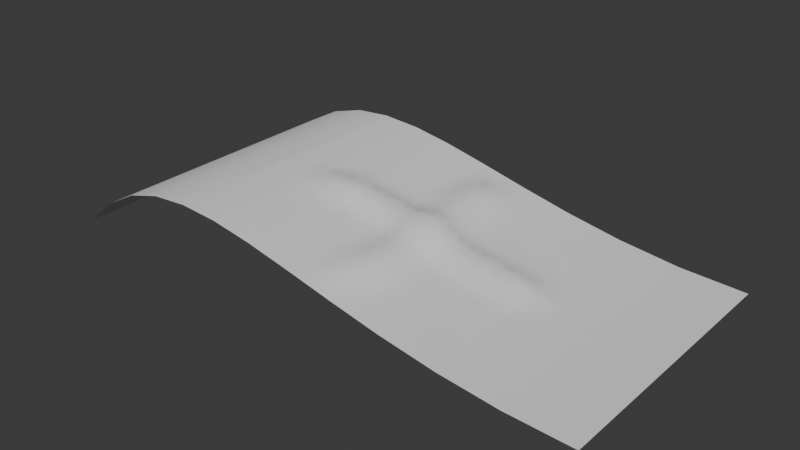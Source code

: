 # Source: healingScroll.blend  (saved by Blender 4.2.66; exported with 4.5.12 LTS)
import bpy
from mathutils import Matrix  # noqa: F401  (used for matrix-valued properties, if any)

bpy.ops.wm.read_factory_settings(use_empty=True)
scene = bpy.context.scene
scene.name = 'Scene'

# ---- collections
col_collection = bpy.data.collections.new('Collection'); scene.collection.children.link(col_collection)

# ---- node groups
ng_smooth_by_angle = bpy.data.node_groups.new('Smooth by Angle', 'GeometryNodeTree')
_s = ng_smooth_by_angle.interface.new_socket(name='Mesh', in_out='OUTPUT', socket_type='NodeSocketGeometry')
_s = ng_smooth_by_angle.interface.new_socket(name='Mesh', in_out='INPUT', socket_type='NodeSocketGeometry')
_s = ng_smooth_by_angle.interface.new_socket(name='Angle', in_out='INPUT', socket_type='NodeSocketFloat')
_s.subtype = 'ANGLE'
_s.default_value = 0.5236
_s.min_value = 0.0
_s.max_value = 3.142
_s.description = 'Maximum face angle for smooth edges'
_s = ng_smooth_by_angle.interface.new_socket(name='Ignore Sharpness', in_out='INPUT', socket_type='NodeSocketBool')
_s.force_non_field = True
ng_smooth_by_angle.description = 'Set the sharpness of mesh edges based on the angle between the neighboring faces'
ng_smooth_by_angle.is_modifier = True
_N = ng_smooth_by_angle.nodes; _L = ng_smooth_by_angle.links
n0 = _N.new('GeometryNodeSetShadeSmooth'); n0.name = 'Set Shade Smooth'; n0.location = (120, -80)
n0.domain = 'EDGE'
n1 = _N.new('GeometryNodeSetShadeSmooth'); n1.name = 'Set Shade Smooth.001'; n1.location = (300, -80)
n2 = _N.new('NodeGroupOutput'); n2.name = 'Group Output'; n2.location = (480, -80)
n3 = _N.new('GeometryNodeInputMeshEdgeAngle'); n3.name = 'Edge Angle'; n3.location = (-440, -240)
n4 = _N.new('NodeGroupInput'); n4.name = 'Group Input'; n4.location = (-80, -80)
n5 = _N.new('GeometryNodeInputEdgeSmooth'); n5.name = 'Is Edge Smooth'; n5.location = (-260, -120)
n6 = _N.new('GeometryNodeInputShadeSmooth'); n6.name = 'Is Shade Smooth'; n6.location = (-440, -397)
n7 = _N.new('FunctionNodeCompare'); n7.name = 'Compare'; n7.location = (-260, -260)
n7.operation = 'LESS_EQUAL'
n7.inputs[6].default_value = (0.0, 0.0, 0.0, 0.0)
n7.inputs[7].default_value = (0.0, 0.0, 0.0, 0.0)
n8 = _N.new('FunctionNodeBooleanMath'); n8.name = 'Boolean Math.001'; n8.location = (-80, -260)
n9 = _N.new('NodeGroupInput'); n9.name = 'Group Input.001'; n9.location = (-440, -329)
n10 = _N.new('NodeGroupInput'); n10.name = 'Group Input.002'; n10.location = (-259, -189)
n11 = _N.new('FunctionNodeBooleanMath'); n11.name = 'Boolean Math'; n11.location = (-80, -149)
n11.operation = 'OR'
n12 = _N.new('FunctionNodeBooleanMath'); n12.name = 'Boolean Math.002'; n12.location = (-260, -380)
n12.operation = 'OR'
n13 = _N.new('NodeGroupInput'); n13.name = 'Group Input.003'; n13.location = (-440, -460)
_L.new(n3.outputs[0], n7.inputs[0])
_L.new(n1.outputs[0], n2.inputs[0])
_L.new(n9.outputs[1], n7.inputs[1])
_L.new(n7.outputs[0], n8.inputs[0])
_L.new(n4.outputs[0], n0.inputs[0])
_L.new(n0.outputs[0], n1.inputs[0])
_L.new(n8.outputs[0], n0.inputs[2])
_L.new(n10.outputs[2], n11.inputs[1])
_L.new(n5.outputs[0], n11.inputs[0])
_L.new(n11.outputs[0], n0.inputs[1])
_L.new(n13.outputs[2], n12.inputs[1])
_L.new(n6.outputs[0], n12.inputs[0])
_L.new(n12.outputs[0], n8.inputs[1])
n2.is_active_output = True

# ---- world
world_world = bpy.data.worlds.new('World'); scene.world = world_world
world_world.use_nodes = True; world_world.node_tree.nodes.clear()
_N = world_world.node_tree.nodes; _L = world_world.node_tree.links
n0 = _N.new('ShaderNodeOutputWorld'); n0.name = 'World Output'; n0.location = (300, 300)
n1 = _N.new('ShaderNodeBackground'); n1.name = 'Background'; n1.location = (10, 300)
n1.inputs[0].default_value = (0.05088, 0.05088, 0.05088, 1.0)
_L.new(n1.outputs[0], n0.inputs[0])
n0.is_active_output = True
world_world.color = (0.05088, 0.05088, 0.05088)
world_world.sun_shadow_jitter_overblur = 0.0

# ---- meshes
me_mesh_005 = bpy.data.meshes.new('Mesh.005')
me_mesh_005.from_pydata([(0.1393, 0.1282, -0.845), (-0.142, 0.1775, -0.8438), (-0.1268, 0.1742, -0.875), (0.01772, 0.1417, -1.0), (0.1047, 0.1213, -1.0), (-0.03081, 0.153, -0.9375), (-0.1774, 0.1853, -0.9375), (-0.1117, 0.1708, -0.9062), (-0.137, 0.1764, -0.9375), (-0.09652, 0.1675, -0.9375), (0.2156, 0.09645, -0.9453), (0.2332, 0.09262, -0.8984), (0.1157, 0.1193, -0.9688), (0.201, 0.09964, -0.9844), (-0.05608, 0.1586, -0.9375), (0.2479, 0.08944, -0.8594), (0.3066, 0.07669, -0.9531), (0.08839, 0.1252, -0.9844), (0.3125, 0.07541, -0.9375), (0.0612, 0.1315, -1.0), (0.2538, 0.08816, -0.9688), (0.2655, 0.08561, -0.9375), (0.3125, 0.07541, -0.875), (0.2773, 0.08306, -0.9062), (0.0064, 0.1479, -0.6566), (0.06405, 0.1452, -0.8763), (0.0766, 0.1509, -0.8454), (0.1709, 0.1153, -0.7193), (0.1893, 0.1056, -0.7424), (0.1024, 0.1516, -0.8144), (0.03116, 0.1516, -0.8133), (0.1597, 0.1214, -0.8133), (0.289, 0.08051, -0.875), (0.03979, 0.1381, -0.9377), (0.05164, 0.1401, -0.907), (-0.004106, 0.1484, -0.7189), (0.0286, 0.1392, -0.9688), (0.1279, 0.1431, -0.7828), (0.1717, 0.1065, -0.9376), (0.002221, 0.1493, -0.7814), (0.2186, 0.09581, -0.8125), (0.08371, 0.1298, -0.938), (0.15, 0.1201, -0.8759), (0.1187, 0.134, -0.8765), (-0.03586, 0.1541, -0.8125), (0.1938, 0.1028, -0.7794), (0.03112, 0.15, -0.7194), (0.2159, 0.09654, -0.7188), (0.2362, 0.09199, -0.6875), (0.1091, 0.1517, -0.6585), (-0.09146, 0.1664, -0.2188), (0.08301, 0.1505, -0.2208), (0.08878, 0.1269, -0.03125), (0.02417, 0.1447, -0.1565), (0.05747, 0.1401, -0.09389), (0.00142, 0.1455, -0.03125), (0.2362, 0.09199, -0.09375), (0.2019, 0.1034, -0.1565), (0.1776, 0.105, -0.03125), (0.06504, 0.1475, -0.2513), (0.04116, 0.1439, -0.1252), (0.01772, 0.1417, 0.0), (0.1047, 0.1215, -4.726e-12), (0.1951, 0.1009, 0.0), (0.2187, 0.09621, -0.125), (-0.01488, 0.1494, -0.1875), (0.1567, 0.1329, -0.1894), (-0.0763, 0.163, -0.1875), (-0.04597, 0.1564, -0.1875), (-0.04597, 0.1564, -0.1562), (-0.04597, 0.1564, -0.125), (-0.02575, 0.1519, -0.0625), (0.1523, 0.1146, -0.06254), (0.0839, 0.1546, -0.689), (0.1116, 0.1501, -0.1898), (0.2344, 0.09251, -0.2617), (0.173, 0.1251, -0.2824), (0.2773, 0.08306, -0.1875), (-0.01488, 0.1494, -0.0625), (0.07318, 0.1337, -0.06254), (0.007002, 0.1449, -0.09375), (0.2596, 0.08689, -0.2188), (0.04866, 0.1512, -0.6884), (0.2538, 0.08816, -0.0625), (0.1859, 0.1139, -0.1884), (0.05347, 0.1471, -0.1886), (0.117, 0.1251, -0.06257), (0.3007, 0.07796, -0.0625), (0.2303, 0.09335, -0.1875), (0.02884, 0.1402, -0.0625), (0.2069, 0.0985, -0.0625), (0.0612, 0.1315, -1.818e-13), (0.242, 0.09071, 0.0), (0.1415, 0.1315, -0.1258), (-0.01487, 0.1494, -0.125), (0.05299, 0.1454, -0.2819), (0.1336, 0.146, -0.2214), (0.1739, 0.1156, -0.1254), (0.3125, 0.07541, -0.125), (0.08713, 0.1443, -0.1258), (0.2655, 0.08561, -0.125), (0.6062, 0.02848, -0.4707), (0.6291, 0.02467, -0.4668), (0.5876, 0.02922, -0.3281), (0.5807, 0.03, -0.3125), (0.5808, 0.03021, -0.4043), (0.6394, 0.02332, -0.4609), (0.6187, 0.02568, -0.3828), (0.6084, 0.02688, -0.3887), (0.6014, 0.02764, -0.2969), (0.6239, 0.02509, -0.6094), (0.598, 0.02807, -0.3721), (0.6497, 0.02214, -0.5625), (0.6497, 0.02214, -0.6875), (0.6359, 0.02371, -0.4375), (0.629, 0.0245, -0.6875), (0.629, 0.0245, -0.4219), (0.5876, 0.02922, -0.2656), (0.5807, 0.03, -0.2812), (0.6325, 0.0241, -0.6562), (0.5877, 0.02924, -0.3105), (0.6773, 0.01899, -0.375), (0.6773, 0.01899, -0.625), (0.6221, 0.02528, -0.375), (0.6497, 0.02214, -0.625), (0.6083, 0.02686, -0.3438), (0.7049, 0.01584, -0.75), (0.7049, 0.01584, -0.25), (0.6153, 0.02617, -0.5625), (0.5624, 0.03933, -0.4689), (0.5738, 0.03079, -0.3438), (0.3793, 0.06316, -0.3532), (0.509, 0.04014, -0.3813), (0.7049, 0.01584, -0.5), (0.5812, 0.0315, -0.5625), (0.548, 0.03911, -0.4376), (0.5394, 0.03472, -0.3125), (0.535, 0.04163, -0.5626), (0.7601, 0.009549, -0.5), (0.5669, 0.03158, -0.3125), (0.6087, 0.02789, -0.4688), (0.5669, 0.03158, -0.25), (0.5669, 0.03158, -0.1875), (0.5532, 0.03315, -0.3125), (0.4873, 0.04384, -0.3141), (0.5945, 0.02843, -0.25), (0.5187, 0.03833, -0.3409), (0.5602, 0.03286, -0.5938), (0.5945, 0.02843, -0.6875), (0.6084, 0.02716, -0.4336), (0.5532, 0.03315, -0.375), (0.5394, 0.03472, -0.125), (0.6083, 0.02686, -0.625), (0.5624, 0.03924, -0.5314), (0.4718, 0.04882, -0.5938), (0.4982, 0.06333, -0.4702), (0.5394, 0.03472, -0.6875), (0.5205, 0.05336, -0.5316), (0.4722, 0.06958, -0.5318), (0.5206, 0.03801, -0.6855), (0.3968, 0.06178, -0.3893), (0.5121, 0.04869, -0.4338), (0.5945, 0.02843, -0.375), (0.4662, 0.04751, -0.2812), (0.3619, 0.06603, -0.625), (0.4422, 0.05603, -0.4064), (0.4218, 0.0553, -0.3438), (0.6038, 0.02929, -0.5078), (0.3804, 0.06253, -0.3125), (0.7325, 0.0127, -0.625), (0.4381, 0.0635, -0.5628), (0.4678, 0.06169, -0.4378), (0.5394, 0.03472, -0.75), (0.5018, 0.04129, -0.6211), (0.4183, 0.07946, -0.5318), (0.5394, 0.03472, -0.625), (0.4631, 0.04807, -0.6875), (0.5012, 0.0414, -0.6875), (0.444, 0.05141, -0.3125), (0.5203, 0.03806, -0.1875), (0.5175, 0.03855, -0.2985), (0.4631, 0.04808, -0.375), (0.4504, 0.05029, -0.625), (0.3042, 0.0786, -0.5938), (0.6497, 0.02214, -0.5), (0.3332, 0.08021, -0.5627), (0.3452, 0.08606, -0.4379), (0.3965, 0.06996, -0.5628), (0.4901, 0.04334, -0.6562), (0.2685, 0.08497, -0.2812), (0.6497, 0.02214, -0.75), (0.5394, 0.03472, -0.25), (0.407, 0.07538, -0.4409), (0.3722, 0.09127, -0.4694), (0.4885, 0.04362, -0.6875), (0.2857, 0.08841, -0.4064), (0.5023, 0.06412, -0.5083), (0.4949, 0.05251, -0.5627), (0.4885, 0.04362, -0.25), (0.4885, 0.04362, -0.75), (0.3868, 0.06141, -0.25), (0.3487, 0.06809, -0.3125), (0.3646, 0.07495, -0.5627), (0.3868, 0.06141, -0.6875), (0.3243, 0.07308, -0.375), (0.3995, 0.05919, -0.625), (0.3551, 0.07395, -0.4025), (0.5437, 0.04741, -0.5002), (0.2705, 0.1063, -0.5317), (0.3169, 0.09577, -0.5317), (0.3965, 0.08914, -0.5007), (0.2861, 0.08115, -0.3438), (0.2719, 0.1018, -0.4379), (0.3069, 0.09435, -0.4379), (0.3242, 0.07286, -0.625), (0.3169, 0.07446, -0.3125), (0.3359, 0.07031, -0.25), (0.2456, 0.09968, -0.5627), (0.2864, 0.09027, -0.5627), (0.02736, 0.1501, -0.4058), (0.1861, 0.1155, -0.3432), (0.1915, 0.1122, -0.3126), (0.2275, 0.0944, -0.3437), (0.2479, 0.08944, -0.3125), (0.1972, 0.1132, -0.4051), (0.1838, 0.141, -0.5335), (0.06473, 0.1469, -0.343), (0.1654, 0.1281, -0.5966), (0.2994, 0.1077, -0.5006), (0.4376, 0.05252, -0.75), (0.2221, 0.1131, -0.4376), (0.4472, 0.08017, -0.5007), (0.2656, 0.08583, -0.375), (0.2538, 0.08816, -0.625), (0.2004, 0.1159, -0.5638), (0.227, 0.1169, -0.5318), (0.3359, 0.07031, -0.75), (0.2078, 0.1025, -0.3745), (-0.01566, 0.1569, -0.4065), (0.08835, 0.1498, -0.3127), (0.1838, 0.1333, -0.4358), (0.1278, 0.1469, -0.3128), (0.2426, 0.09619, -0.4064), (0.1128, 0.1533, -0.4022), (0.1671, 0.1229, -0.6573), (0.1569, 0.1344, -0.3127), (0.1378, 0.14, -0.6889), (0.1503, 0.1478, -0.5669), (0.1465, 0.1545, -0.4342), (-0.003512, 0.1493, -0.8126), (0.3459, 0.09775, -0.5006), (0.289, 0.08051, -0.25), (0.1908, 0.1068, -0.6877), (0.1969, 0.1085, -0.2506), (0.1417, 0.1641, -0.535), (0.02093, 0.1432, -0.3125), (0.1435, 0.1409, -0.3721), (0.06711, 0.151, -0.4039), (0.005557, 0.1698, -0.532), (0.05113, 0.1685, -0.5334), (-0.0636, 0.1604, -0.3438), (0.2074, 0.1333, -0.5008), (0.09429, 0.164, -0.4346), (0.289, 0.08051, -0.75), (0.1162, 0.1607, -0.5676), (0.07321, 0.1609, -0.5662), (0.1434, 0.1388, -0.6279), (0.2073, 0.1004, -0.6252), (-0.01376, 0.151, -0.5938), (0.1227, 0.1758, -0.5014), (0.2773, 0.08306, -0.3125), (-0.04092, 0.1552, -0.3125), (0.04881, 0.1592, -0.4365), (0.1754, 0.1224, -0.3732), (0.08829, 0.1498, -0.3725), (0.07776, 0.1524, -0.6275), (0.02302, 0.1556, -0.5635), (-0.009449, 0.1481, -0.3125), (0.152, 0.1284, -0.751), (0.09946, 0.1726, -0.535), (0.04114, 0.1439, -0.3742), (-0.1065, 0.17, -0.3438), (-0.05608, 0.1586, -0.6562), (-0.02664, 0.152, -0.6875), (-0.06384, 0.1666, -0.4064), (-0.1218, 0.173, -0.7188), (-0.1066, 0.1697, -0.75), (0.01953, 0.1498, -0.7505), (-0.05608, 0.1586, -0.8125), (-0.1117, 0.1708, -0.7812), (0.242, 0.09071, -0.75), (-0.03948, 0.1654, -0.5628), (-0.1922, 0.1883, -0.6875), (-0.03182, 0.1706, -0.438), (-0.2159, 0.1922, -0.8125), (-0.2348, 0.1954, -0.8125), (-0.2111, 0.1914, -0.6875), (-0.197, 0.1891, -0.8125), (-0.06444, 0.1617, -0.5938), (-0.05608, 0.1586, -0.6875), (-0.1774, 0.1853, -0.8125), (-0.1572, 0.1808, -0.6875), (-0.0763, 0.163, -0.6875), (-0.1875, 0.1875, -0.875), (-0.1572, 0.1808, -0.8125), (-0.1167, 0.1719, -0.8125), (-0.0763, 0.163, -0.8125), (-0.08641, 0.1653, -0.3125), (-0.004014, 0.1468, -0.9375), (-0.03586, 0.1541, -0.875), (0.1405, 0.1151, -0.9378), (0.1541, 0.1358, -0.252), (0.1953, 0.1018, -0.8751), (0.1644, 0.1593, -0.5012), (0.1116, 0.1503, -0.2523), (0.242, 0.09071, -1.0), (-0.03586, 0.1541, -0.625), (0.0303, 0.1462, -0.6256), (0.1113, 0.151, -0.7517), (0.005114, 0.161, -0.4379), (-0.1439, 0.1876, -0.4066), (-0.1038, 0.1768, -0.4065), (-0.1488, 0.1793, -0.5938), (-0.07055, 0.191, -0.4696), (-0.07333, 0.184, -0.5319), (-0.05482, 0.1887, -0.5009), (-0.2632, 0.2001, -0.25), (-0.2632, 0.2001, -0.75), (-0.2993, 0.2154, -0.5), (-0.2193, 0.2168, -0.5004), (-0.4726, 0.2216, -0.5625), (-0.4726, 0.2216, -0.4375), (-0.4984, 0.2208, -0.4375), (-0.4815, 0.2222, -0.375), (-0.4815, 0.2222, -0.625), (-0.4324, 0.2189, -0.5312), (-0.4503, 0.2201, -0.4688), (-0.4191, 0.218, -0.5625), (-0.4984, 0.2208, -0.5625), (-0.4547, 0.2204, -0.4375), (-0.4547, 0.2204, -0.5625), (-0.5493, 0.2166, -1.0), (-0.4102, 0.2174, -1.0), (-0.4191, 0.218, -0.9375), (-0.4637, 0.221, -0.625), (-0.4637, 0.221, -0.875), (-0.4637, 0.221, -0.375), (-0.5154, 0.2194, -0.375), (-0.428, 0.2186, -0.875), (-0.4369, 0.2192, -0.8125), (-0.4815, 0.2222, -0.25), (-0.4815, 0.2222, -0.75), (-0.5154, 0.2194, -0.625), (-0.5493, 0.2166, -0.5), (-0.5493, 0.2166, -0.25), (-0.428, 0.2186, -0.625), (-0.3611, 0.2143, -0.5312), (-0.4191, 0.218, -0.4375), (-0.4012, 0.2169, -0.5625), (-0.4458, 0.2198, -0.75), (-0.3609, 0.2155, -0.4688), (-0.2774, 0.2024, -0.2812), (-0.2838, 0.2191, -0.4688), (-0.2856, 0.2099, -0.5313), (-0.2335, 0.2212, -0.4691), (-0.2367, 0.2079, -0.5314), (-0.249, 0.1977, -0.2188), (-0.125, 0.1933, -0.5319), (-0.1525, 0.2106, -0.4697), (-0.1373, 0.2055, -0.501), (-0.1848, 0.1868, -0.3125), (-0.1691, 0.1892, -0.5627), (-0.178, 0.2094, -0.4381), (-0.3234, 0.2102, -0.5625), (-0.3224, 0.2157, -0.4375), (-0.3388, 0.2127, -0.3125), (-0.4012, 0.2169, -0.4375), (-0.3477, 0.2133, -0.3125), (-0.3834, 0.2157, -0.3125), (0.03029, 0.173, -0.501), (-0.3477, 0.2133, -0.1875), (-0.3105, 0.208, -0.1875), (-0.3294, 0.2111, -0.1875), (-0.3388, 0.2127, -0.125), (-0.3656, 0.2145, -0.3125), (-0.1036, 0.1773, -0.5628), (-0.3477, 0.2133, -0.6875), (-0.2348, 0.1954, -0.1875), (-0.3294, 0.2111, -0.6875), (-0.197, 0.1891, -0.1875), (-0.2348, 0.1954, -0.6875), (-0.1774, 0.1853, -0.1875), (-0.1875, 0.1875, -0.125), (-0.2159, 0.1922, -0.1875), (-0.2594, 0.2177, -0.4376), (-0.2915, 0.2048, -0.6875), (-0.197, 0.1891, -0.6875), (-0.2301, 0.1946, -0.3125), (0.2529, 0.1179, -0.5006), (0.01868, 0.1463, -0.8755), (-0.1195, 0.1938, -0.4382), (-0.08931, 0.1857, -0.4381), (-0.3057, 0.2072, -0.3125), (-0.2628, 0.2019, -0.5625), (-0.1066, 0.1697, -0.25), (-0.1471, 0.1786, -0.3125), (-0.1218, 0.173, -0.2812), (0.01814, 0.1434, -0.2502), (-0.3586, 0.2138, -0.4062), (0.1629, 0.1356, -0.4032), (-0.137, 0.1764, -0.6875), (-0.02575, 0.1519, -0.25), (-0.3027, 0.2067, -0.5938), (-0.03583, 0.1542, -0.375), (-0.02574, 0.152, -0.75), (-0.1774, 0.1853, -0.6875), (-0.3834, 0.2157, -0.5625), (-0.3834, 0.2158, -0.4375), (-0.2537, 0.1985, -0.6875), (-0.2726, 0.2017, -0.1875), (-0.2679, 0.2009, -0.3125), (-0.1572, 0.1808, -0.1875), (0.006945, 0.1446, -0.375), (-0.2148, 0.1958, -0.5626), (-0.21, 0.215, -0.4379), (0.0771, 0.1768, -0.5015), (-0.09652, 0.1675, -0.6875), (-0.08626, 0.1656, -0.375), (-0.4102, 0.2174, 0.0), (-0.2632, 0.2001, -1.0), (-0.2632, 0.2001, 0.0), (-0.1066, 0.1697, -1.0), (-0.3388, 0.2127, -0.625), (-0.1963, 0.1916, -0.375), (-0.197, 0.1891, -0.625), (-0.3338, 0.2118, -0.375), (-0.3567, 0.2139, -0.125), (-0.3923, 0.2163, -0.625), (-0.3567, 0.2139, -0.875), (-0.428, 0.2186, -0.375), (-0.3923, 0.2163, -0.375), (-0.3567, 0.2139, -0.625), (-0.4458, 0.2198, -0.25), (-0.4815, 0.2222, -0.5), (-0.3018, 0.2115, -0.4063), (-0.256, 0.1996, -0.3438), (-0.2064, 0.1906, -0.875), (-0.3199, 0.2095, -0.625), (-0.2442, 0.1969, -0.625), (-0.2064, 0.1906, -0.125), (0.06663, 0.1559, -0.7514), (-0.2435, 0.2003, -0.375), (-0.1167, 0.1719, -0.1875), (-0.3199, 0.2095, -0.125), (-0.2821, 0.2032, -0.625), (-0.3199, 0.2095, -0.875), (-0.2816, 0.2057, -0.375), (-0.1673, 0.1831, -0.625), (-0.08641, 0.1653, -0.625), (-0.1673, 0.1831, -0.125), (-0.1268, 0.1742, -0.625), (-0.1266, 0.1749, -0.375), (-0.08641, 0.1653, -0.875), (-0.06619, 0.1608, -0.75), (-0.1668, 0.1845, -0.375), (-0.1673, 0.1831, -0.875), (-0.2442, 0.1969, -0.125), (-0.2442, 0.1969, -0.875), (-0.08641, 0.1653, -0.125), (-0.3388, 0.2127, -0.75), (-0.3388, 0.2127, -0.25), (-0.1875, 0.1875, -0.75), (-0.1875, 0.1875, -0.25), (-0.3745, 0.2151, -0.75), (-0.3745, 0.2151, -0.25), (-0.2253, 0.1938, -0.75), (-0.2253, 0.1938, -0.25), (-0.301, 0.2064, -0.25), (-0.301, 0.2064, -0.75), (-0.06619, 0.1608, -0.25), (-0.01414, 0.1799, -0.5008), (-0.1471, 0.1786, -0.75), (-0.1471, 0.1786, -0.25), (-0.3384, 0.2155, -0.5), (-0.1795, 0.2133, -0.5007), (-0.4102, 0.2174, -0.5), (-0.2594, 0.217, -0.5001), (-0.09579, 0.1973, -0.501), (1.0, -4.371e-08, -1.0), (0.7601, 0.009549, -1.0), (0.5394, 0.03472, -1.0), (0.3359, 0.07031, -1.0), (0.1481, 0.1111, -1.0), (-0.02575, 0.1519, -1.0), (-0.1875, 0.1875, -1.0), (-0.3388, 0.2127, -1.0), (-0.4815, 0.2222, -1.0), (-0.6172, 0.2109, -1.0), (-0.7477, 0.1736, -1.0), (-0.8747, 0.105, -1.0), (-1.0, -4.371e-08, -1.0), (1.0, 0.0, 0.0), (0.7601, 0.009549, 0.0), (0.5394, 0.03472, 0.0), (0.3359, 0.07031, 0.0), (0.1482, 0.1111, -5.61e-13), (-0.02575, 0.1519, 0.0), (-0.1875, 0.1875, 0.0), (-0.3388, 0.2127, 0.0), (-0.4815, 0.2222, 0.0), (-0.6172, 0.2109, 0.0), (-0.7477, 0.1736, 0.0), (-0.8747, 0.105, 0.0), (-1.0, 0.0, 0.0)], [], [(0, 31, 42), (0, 43, 29), (1, 465, 304), (1, 305, 2), (305, 1, 304), (2, 462, 7), (3, 493, 36), (4, 19, 17), (5, 309, 308), (5, 493, 14), (6, 494, 303), (6, 465, 8), (462, 2, 305), (7, 14, 9), (8, 431, 494), (8, 465, 9), (9, 493, 431), (10, 11, 21), (10, 21, 20), (11, 312, 15), (493, 5, 308), (12, 41, 310), (12, 492, 17), (23, 11, 15), (492, 4, 17), (14, 7, 462), (465, 6, 303), (15, 40, 32), (11, 23, 21), (16, 491, 21), (16, 23, 18), (17, 36, 41), (19, 3, 36), (23, 16, 21), (18, 32, 22), (465, 2, 7), (492, 13, 315), (309, 44, 249), (38, 10, 13), (41, 12, 17), (22, 263, 236), (32, 18, 23), (10, 20, 13), (10, 312, 11), (24, 283, 316), (24, 317, 82), (27, 252, 28), (25, 399, 26), (310, 41, 43), (30, 26, 399), (48, 252, 267), (43, 25, 26), (28, 47, 290), (45, 31, 278), (35, 283, 46), (287, 35, 46), (44, 463, 414), (30, 287, 450), (31, 40, 312), (283, 299, 316), (31, 312, 42), (43, 0, 42), (33, 41, 36), (33, 308, 34), (23, 15, 32), (308, 33, 36), (45, 278, 28), (27, 278, 246), (43, 41, 25), (309, 249, 399), (278, 37, 318), (48, 47, 252), (491, 20, 21), (399, 34, 308), (37, 29, 318), (30, 29, 26), (30, 450, 29), (491, 22, 236), (310, 43, 42), (283, 24, 82), (312, 38, 42), (32, 290, 263), (29, 450, 318), (35, 287, 414), (283, 35, 414), (283, 82, 46), (45, 28, 290), (43, 26, 29), (46, 450, 287), (492, 310, 38), (44, 414, 249), (399, 249, 30), (48, 233, 263), (73, 49, 246), (49, 275, 266), (290, 48, 263), (50, 479, 404), (50, 452, 67), (51, 85, 74), (51, 314, 59), (52, 86, 79), (52, 91, 62), (94, 60, 53), (93, 74, 99), (54, 89, 79), (54, 99, 60), (55, 89, 78), (55, 506, 61), (56, 90, 83), (56, 100, 64), (57, 88, 84), (57, 97, 64), (239, 95, 59), (58, 505, 63), (59, 314, 239), (59, 407, 85), (80, 94, 78), (60, 99, 85), (61, 91, 89), (62, 505, 86), (63, 92, 90), (64, 97, 90), (64, 100, 88), (65, 407, 411), (65, 411, 68), (66, 97, 84), (82, 317, 275), (452, 50, 404), (67, 468, 70), (65, 94, 53), (68, 479, 69), (69, 71, 94), (69, 479, 70), (468, 67, 452), (70, 506, 71), (94, 68, 69), (71, 506, 78), (72, 90, 97), (95, 239, 255), (73, 246, 318), (93, 86, 72), (479, 50, 67), (95, 407, 59), (72, 97, 93), (75, 189, 223), (99, 74, 85), (66, 84, 311), (97, 57, 84), (75, 81, 251), (65, 85, 407), (89, 54, 60), (85, 53, 60), (85, 51, 59), (65, 53, 85), (86, 52, 62), (75, 251, 189), (88, 57, 64), (94, 65, 68), (72, 58, 90), (89, 55, 61), (83, 92, 87), (84, 253, 311), (90, 56, 64), (73, 450, 82), (94, 80, 60), (66, 93, 97), (91, 79, 89), (87, 504, 98), (92, 83, 90), (251, 77, 98), (72, 505, 58), (314, 51, 74), (76, 221, 245), (74, 96, 314), (91, 52, 79), (96, 74, 66), (100, 87, 98), (80, 89, 60), (72, 86, 505), (479, 67, 70), (77, 100, 98), (81, 88, 77), (75, 88, 81), (99, 79, 86), (100, 56, 83), (100, 83, 87), (96, 311, 314), (98, 504, 216), (251, 81, 77), (479, 68, 411), (100, 77, 88), (94, 71, 78), (251, 98, 216), (101, 167, 129), (101, 149, 140), (102, 184, 140), (102, 149, 106), (103, 118, 120), (103, 162, 104), (104, 162, 139), (104, 141, 118), (105, 149, 135), (105, 150, 162), (149, 102, 140), (106, 116, 114), (107, 125, 123), (107, 116, 108), (116, 107, 123), (108, 149, 111), (109, 145, 123), (109, 125, 117), (110, 128, 124), (110, 119, 152), (111, 120, 125), (111, 149, 162), (112, 124, 128), (112, 184, 122), (113, 124, 126), (113, 190, 119), (114, 123, 121), (116, 106, 149), (115, 190, 148), (115, 152, 119), (149, 105, 162), (184, 106, 114), (117, 142, 145), (117, 125, 120), (141, 104, 139), (118, 142, 120), (152, 115, 148), (145, 109, 117), (149, 108, 116), (125, 109, 123), (121, 127, 133), (124, 113, 119), (122, 126, 124), (122, 184, 133), (150, 105, 135), (162, 103, 120), (119, 110, 124), (127, 121, 123), (502, 138, 127), (184, 114, 121), (126, 489, 190), (125, 108, 111), (489, 138, 488), (137, 173, 197), (184, 102, 106), (128, 152, 134), (126, 122, 133), (131, 206, 204), (184, 112, 128), (130, 143, 139), (131, 168, 166), (131, 204, 201), (167, 140, 184), (144, 132, 181), (146, 180, 191), (190, 113, 126), (503, 145, 142), (207, 153, 137), (135, 207, 161), (144, 198, 180), (167, 207, 129), (136, 191, 143), (137, 197, 157), (180, 179, 191), (169, 127, 138), (138, 502, 488), (190, 115, 119), (139, 191, 141), (142, 118, 141), (124, 112, 122), (191, 139, 143), (141, 151, 142), (120, 111, 162), (151, 141, 191), (128, 167, 184), (504, 87, 92), (150, 135, 161), (144, 181, 178), (169, 489, 126), (145, 503, 502), (149, 129, 135), (146, 191, 136), (153, 134, 137), (172, 156, 148), (148, 190, 172), (159, 173, 175), (161, 132, 150), (128, 110, 152), (146, 136, 150), (163, 198, 144), (147, 175, 137), (151, 191, 179), (137, 157, 207), (123, 114, 116), (503, 142, 151), (125, 107, 108), (154, 182, 170), (155, 207, 196), (155, 196, 231), (173, 159, 177), (171, 155, 231), (173, 177, 188), (157, 197, 196), (135, 129, 207), (158, 197, 170), (163, 178, 200), (123, 145, 127), (173, 194, 182), (162, 130, 139), (160, 192, 206), (133, 127, 169), (156, 172, 159), (134, 147, 137), (137, 175, 173), (132, 161, 171), (149, 101, 129), (164, 214, 202), (164, 205, 203), (197, 158, 196), (165, 181, 171), (166, 178, 181), (142, 117, 120), (192, 171, 231), (173, 154, 197), (168, 200, 178), (168, 201, 216), (160, 181, 165), (192, 165, 171), (180, 146, 144), (158, 231, 196), (126, 133, 169), (152, 148, 175), (172, 490, 199), (182, 176, 229), (170, 205, 187), (161, 155, 171), (174, 210, 231), (210, 174, 187), (152, 175, 147), (214, 164, 203), (176, 199, 229), (182, 229, 205), (197, 154, 170), (178, 166, 168), (231, 158, 170), (178, 163, 144), (159, 172, 177), (173, 182, 154), (490, 172, 190), (131, 160, 206), (213, 195, 204), (177, 199, 188), (156, 175, 148), (170, 174, 231), (183, 214, 233), (183, 218, 185), (207, 157, 196), (185, 209, 250), (214, 236, 263), (185, 250, 202), (206, 186, 204), (152, 147, 134), (146, 132, 144), (199, 177, 172), (270, 251, 215), (132, 171, 181), (75, 253, 88), (186, 193, 250), (190, 489, 490), (195, 213, 212), (210, 187, 202), (503, 179, 198), (205, 164, 202), (192, 231, 210), (215, 201, 204), (214, 185, 202), (160, 165, 192), (167, 101, 140), (198, 163, 200), (205, 202, 187), (150, 143, 130), (175, 156, 159), (168, 216, 200), (503, 151, 179), (150, 136, 143), (131, 201, 168), (503, 198, 200), (199, 490, 229), (200, 504, 503), (167, 153, 207), (182, 205, 170), (195, 232, 204), (202, 250, 210), (194, 199, 182), (203, 229, 236), (199, 194, 188), (223, 189, 270), (155, 161, 207), (184, 121, 133), (205, 229, 203), (504, 200, 216), (189, 251, 270), (214, 203, 236), (212, 242, 232), (208, 398, 228), (208, 218, 217), (209, 218, 228), (76, 311, 253), (218, 183, 233), (193, 210, 250), (199, 176, 182), (185, 218, 209), (212, 228, 398), (179, 180, 198), (213, 250, 228), (215, 216, 201), (214, 263, 233), (160, 131, 166), (212, 398, 230), (150, 130, 162), (215, 251, 216), (217, 267, 234), (217, 234, 235), (218, 208, 228), (217, 233, 267), (211, 232, 270), (219, 422, 280), (219, 272, 319), (220, 237, 273), (232, 211, 204), (75, 223, 221), (221, 237, 220), (409, 240, 248), (167, 134, 153), (222, 223, 232), (210, 193, 192), (224, 230, 240), (224, 273, 237), (225, 313, 261), (225, 234, 247), (226, 280, 255), (226, 239, 274), (242, 230, 237), (227, 266, 247), (204, 186, 213), (232, 242, 237), (217, 235, 398), (398, 208, 217), (311, 245, 241), (146, 150, 132), (39, 30, 249), (212, 230, 242), (232, 195, 212), (230, 398, 261), (273, 224, 240), (30, 39, 287), (313, 225, 247), (48, 290, 47), (235, 234, 261), (256, 409, 248), (186, 250, 213), (186, 206, 192), (230, 261, 240), (240, 409, 273), (238, 319, 293), (238, 413, 422), (239, 226, 255), (239, 314, 241), (174, 170, 187), (230, 224, 237), (241, 314, 311), (241, 256, 274), (222, 237, 221), (234, 227, 247), (267, 244, 266), (243, 274, 256), (211, 215, 204), (244, 252, 246), (245, 220, 273), (245, 256, 241), (214, 183, 185), (246, 278, 318), (247, 264, 254), (506, 70, 468), (248, 269, 262), (90, 58, 63), (48, 267, 233), (491, 16, 18), (215, 211, 270), (502, 127, 145), (193, 186, 192), (73, 275, 49), (450, 46, 82), (247, 254, 313), (266, 275, 264), (221, 76, 253), (254, 264, 269), (248, 262, 243), (255, 422, 277), (160, 166, 181), (265, 259, 425), (265, 317, 276), (257, 272, 280), (275, 317, 265), (258, 480, 379), (258, 276, 291), (259, 276, 379), (262, 272, 257), (260, 427, 307), (260, 271, 413), (237, 222, 232), (234, 225, 261), (274, 243, 262), (262, 269, 425), (13, 20, 315), (267, 266, 227), (267, 252, 244), (264, 275, 265), (73, 318, 450), (250, 209, 228), (407, 255, 277), (311, 96, 66), (407, 95, 255), (228, 212, 213), (268, 316, 291), (240, 261, 313), (280, 226, 274), (274, 257, 280), (269, 279, 425), (262, 257, 274), (246, 49, 266), (271, 411, 277), (75, 221, 253), (265, 276, 259), (221, 220, 245), (272, 219, 280), (247, 266, 264), (272, 425, 379), (40, 15, 312), (252, 27, 246), (480, 258, 291), (317, 316, 268), (277, 411, 407), (277, 422, 413), (271, 307, 479), (34, 399, 25), (279, 265, 425), (253, 84, 88), (409, 256, 273), (240, 313, 248), (281, 461, 405), (281, 307, 427), (282, 302, 458), (282, 316, 299), (45, 40, 31), (283, 463, 299), (291, 324, 325), (284, 427, 413), (285, 481, 410), (285, 426, 286), (426, 285, 410), (286, 463, 289), (44, 309, 288), (29, 37, 31), (491, 18, 22), (288, 309, 306), (463, 286, 426), (289, 306, 305), (272, 379, 319), (271, 260, 307), (39, 414, 287), (28, 252, 47), (292, 434, 415), (292, 471, 396), (293, 325, 323), (413, 238, 293), (294, 475, 297), (294, 446, 295), (446, 294, 297), (295, 467, 327), (296, 475, 390), (296, 434, 396), (10, 38, 312), (297, 471, 303), (293, 284, 413), (270, 232, 223), (506, 55, 78), (299, 463, 302), (300, 471, 304), (300, 465, 303), (301, 481, 415), (301, 457, 410), (302, 463, 426), (248, 243, 256), (465, 300, 304), (303, 494, 446), (99, 54, 79), (304, 481, 305), (465, 1, 2), (306, 289, 463), (481, 304, 471), (491, 315, 20), (307, 281, 405), (319, 238, 422), (36, 493, 308), (41, 34, 25), (494, 6, 8), (278, 27, 28), (310, 42, 38), (291, 298, 385), (36, 17, 19), (276, 258, 379), (427, 260, 413), (302, 282, 299), (223, 222, 221), (262, 425, 272), (317, 24, 316), (255, 280, 422), (463, 288, 306), (414, 39, 249), (293, 323, 401), (233, 217, 218), (229, 490, 236), (275, 73, 82), (291, 325, 480), (298, 291, 316), (385, 322, 371), (385, 371, 367), (320, 464, 461), (320, 400, 372), (321, 400, 461), (321, 427, 401), (322, 460, 457), (492, 12, 310), (323, 487, 401), (276, 268, 291), (307, 405, 406), (324, 487, 325), (307, 406, 404), (373, 356, 483), (326, 477, 366), (326, 476, 361), (467, 295, 446), (327, 478, 418), (328, 486, 363), (328, 483, 362), (329, 484, 365), (329, 486, 364), (330, 443, 340), (330, 344, 334), (331, 346, 339), (331, 443, 333), (332, 443, 338), (332, 347, 333), (347, 332, 338), (333, 350, 346), (344, 330, 340), (334, 351, 338), (335, 340, 443), (335, 485, 337), (336, 357, 485), (336, 443, 339), (337, 485, 358), (337, 355, 340), (351, 334, 344), (338, 352, 347), (339, 439, 357), (443, 330, 334), (443, 334, 338), (340, 355, 344), (341, 497, 353), (342, 496, 343), (343, 438, 495), (343, 496, 348), (355, 337, 358), (344, 359, 351), (345, 496, 351), (345, 359, 349), (346, 442, 439), (350, 333, 347), (352, 338, 351), (347, 354, 350), (348, 473, 438), (348, 496, 349), (349, 437, 473), (359, 345, 351), (350, 509, 442), (354, 347, 352), (359, 344, 355), (351, 496, 352), (442, 346, 350), (352, 496, 353), (484, 329, 364), (353, 510, 354), (354, 510, 509), (485, 335, 443), (438, 343, 348), (357, 336, 339), (356, 416, 485), (374, 483, 360), (340, 335, 337), (357, 439, 376), (358, 485, 416), (358, 437, 359), (509, 350, 354), (437, 358, 416), (360, 483, 485), (475, 295, 327), (476, 326, 366), (434, 423, 371), (483, 328, 363), (274, 239, 241), (417, 408, 374), (363, 486, 403), (364, 424, 484), (435, 402, 456), (486, 328, 362), (433, 397, 370), (373, 432, 441), (366, 419, 387), (298, 458, 385), (400, 487, 369), (435, 384, 377), (279, 269, 264), (397, 420, 361), (461, 281, 427), (370, 464, 433), (433, 451, 397), (371, 484, 369), (397, 361, 476), (89, 80, 78), (373, 412, 447), (373, 483, 363), (373, 441, 416), (374, 444, 394), (403, 365, 423), (402, 470, 477), (375, 435, 377), (346, 331, 333), (376, 440, 417), (402, 375, 470), (403, 486, 365), (378, 440, 442), (378, 474, 384), (373, 447, 432), (44, 288, 463), (380, 470, 474), (380, 436, 383), (381, 453, 419), (381, 477, 382), (477, 381, 419), (382, 470, 383), (383, 508, 453), (436, 380, 474), (384, 474, 470), (412, 373, 403), (417, 360, 485), (386, 469, 473), (386, 441, 432), (419, 366, 477), (387, 466, 393), (388, 447, 478), (388, 469, 432), (389, 472, 393), (389, 449, 392), (456, 445, 451), (390, 475, 418), (400, 320, 461), (391, 472, 392), (392, 507, 459), (449, 389, 393), (466, 387, 419), (447, 388, 432), (371, 369, 367), (394, 451, 424), (395, 478, 447), (395, 454, 418), (396, 471, 475), (434, 448, 423), (248, 313, 269), (405, 482, 406), (427, 321, 461), (371, 322, 457), (316, 282, 458), (370, 472, 482), (459, 421, 391), (385, 367, 487), (371, 457, 434), (370, 397, 476), (408, 417, 440), (374, 362, 483), (394, 364, 486), (403, 423, 448), (471, 292, 415), (445, 397, 451), (404, 482, 452), (423, 365, 484), (444, 374, 435), (434, 296, 390), (373, 416, 356), (290, 32, 40), (420, 397, 445), (402, 435, 375), (385, 460, 322), (372, 484, 424), (457, 301, 415), (410, 460, 426), (313, 254, 269), (372, 368, 484), (371, 423, 484), (412, 454, 447), (481, 289, 305), (317, 268, 276), (458, 298, 316), (93, 66, 74), (471, 300, 303), (283, 414, 463), (359, 355, 358), (416, 441, 437), (454, 412, 403), (440, 376, 439), (478, 327, 467), (418, 454, 448), (469, 386, 432), (470, 380, 383), (401, 487, 400), (445, 456, 402), (486, 362, 394), (421, 482, 391), (476, 393, 472), (400, 321, 401), (475, 327, 418), (370, 476, 472), (394, 456, 451), (265, 279, 264), (482, 405, 370), (271, 479, 411), (481, 285, 286), (426, 460, 458), (484, 368, 369), (462, 306, 309), (428, 508, 436), (429, 495, 467), (430, 507, 466), (465, 7, 9), (402, 420, 445), (441, 386, 473), (372, 433, 464), (41, 33, 34), (476, 366, 387), (456, 444, 435), (408, 435, 374), (474, 378, 442), (436, 474, 509), (470, 382, 477), (473, 348, 349), (374, 360, 417), (495, 342, 343), (438, 473, 469), (427, 284, 401), (439, 442, 440), (435, 440, 384), (496, 345, 349), (510, 353, 497), (469, 388, 478), (442, 509, 474), (495, 438, 469), (443, 336, 485), (496, 341, 353), (485, 357, 376), (508, 383, 436), (471, 415, 481), (472, 389, 392), (475, 296, 396), (446, 494, 467), (476, 387, 393), (374, 394, 362), (93, 99, 86), (454, 395, 447), (472, 391, 482), (507, 392, 449), (319, 480, 293), (464, 320, 372), (37, 278, 31), (487, 324, 385), (486, 329, 365), (405, 464, 370), (453, 381, 382), (453, 508, 466), (431, 8, 9), (478, 395, 418), (455, 495, 469), (455, 478, 467), (433, 424, 451), (466, 419, 453), (481, 286, 289), (425, 259, 379), (311, 76, 245), (460, 410, 457), (448, 390, 418), (459, 507, 468), (293, 480, 325), (434, 292, 396), (468, 452, 459), (435, 408, 440), (493, 9, 14), (462, 305, 306), (31, 0, 29), (446, 297, 303), (413, 271, 277), (440, 378, 384), (405, 461, 464), (14, 462, 309), (453, 382, 383), (449, 393, 466), (509, 428, 436), (477, 326, 361), (459, 391, 392), (71, 69, 70), (475, 294, 295), (443, 332, 333), (477, 361, 402), (470, 375, 377), (400, 369, 368), (421, 459, 452), (487, 367, 369), (507, 449, 466), (473, 437, 441), (470, 377, 384), (385, 458, 460), (487, 323, 325), (394, 424, 364), (478, 455, 469), (307, 404, 479), (458, 302, 426), (471, 297, 475), (495, 455, 467), (508, 430, 466), (13, 492, 38), (482, 421, 452), (263, 22, 32), (245, 273, 256), (481, 301, 410), (40, 45, 290), (373, 363, 403), (309, 5, 14), (309, 399, 308), (403, 448, 454), (483, 356, 485), (433, 372, 424), (439, 339, 346), (444, 456, 394), (319, 379, 480), (494, 429, 467), (457, 415, 434), (400, 368, 372), (506, 468, 507), (485, 376, 417), (502, 501, 488), (167, 128, 134), (118, 103, 104), (398, 235, 261), (266, 244, 246), (434, 390, 448), (443, 331, 339), (420, 402, 361), (437, 349, 359), (511, 510, 497), (512, 511, 498), (499, 500, 513), (489, 169, 138), (173, 188, 194), (491, 236, 490), (422, 219, 319), (267, 227, 234), (293, 401, 284), (291, 385, 324), (406, 482, 404), (354, 352, 353), (511, 497, 498), (512, 498, 499), (499, 513, 512)])
me_mesh_005.polygons.foreach_set('use_smooth', [True] * 985)
me_mesh_005.update()

# ---- objects
ob_b_ziercurve_001 = bpy.data.objects.new('BézierCurve.001', me_mesh_005)

# ---- transforms, parenting, visibility, modifiers, constraints
ob_b_ziercurve_001.location = (0.0, -0.5, 0.0)
ob_b_ziercurve_001.rotation_euler = (1.571, 0.0, 0.0)
_m = ob_b_ziercurve_001.modifiers.new('Smooth by Angle', 'NODES')
_m.node_group = ng_smooth_by_angle
_m.use_pin_to_last = True
_m.show_group_selector = False

# ---- collection membership
col_collection.objects.link(ob_b_ziercurve_001)

# ---- scene / render settings (as saved in the file)
scene.frame_start = 1; scene.frame_end = 250; scene.frame_set(1)
scene.render.engine = 'BLENDER_EEVEE_NEXT'
bpy.context.view_layer.update()

# ---- added for rendering (the .blend has no active camera and no usable light): camera, sun
cam_auto = bpy.data.cameras.new('AutoCamera')
cam_auto.lens = 50.0
cam_auto.sensor_width = 36.0
cam_auto.clip_end = 1000.0
ob_auto_camera = bpy.data.objects.new('AutoCamera', cam_auto)
scene.collection.objects.link(ob_auto_camera)
ob_auto_camera.location = (2.07906, -2.49487, 1.77436)
ob_auto_camera.rotation_euler = (1.09748, -7.21219e-08, 0.694738)
scene.camera = ob_auto_camera
light_auto_sun = bpy.data.lights.new('AutoSun', 'SUN')
light_auto_sun.energy = 3.0
light_auto_sun.angle = 0.0523599
ob_auto_sun = bpy.data.objects.new('AutoSun', light_auto_sun)
scene.collection.objects.link(ob_auto_sun)
ob_auto_sun.rotation_euler = (0.872665, 0.174533, 0.523599)
bpy.context.view_layer.update()
